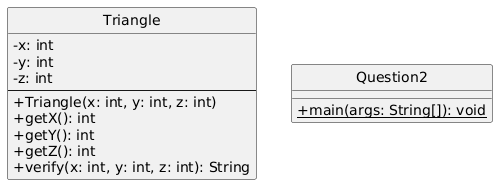

The diagram above was rendered by PlantUML. Its source (embedded in the PNG):
@startuml
skinparam classAttributeIconSize 0
hide circle

class Triangle {
  -x: int
  -y: int
  -z: int
  --
  +Triangle(x: int, y: int, z: int)
  +getX(): int
  +getY(): int
  +getZ(): int
  +verify(x: int, y: int, z: int): String
}

class Question2 {
  +{static} main(args: String[]): void
}
@enduml